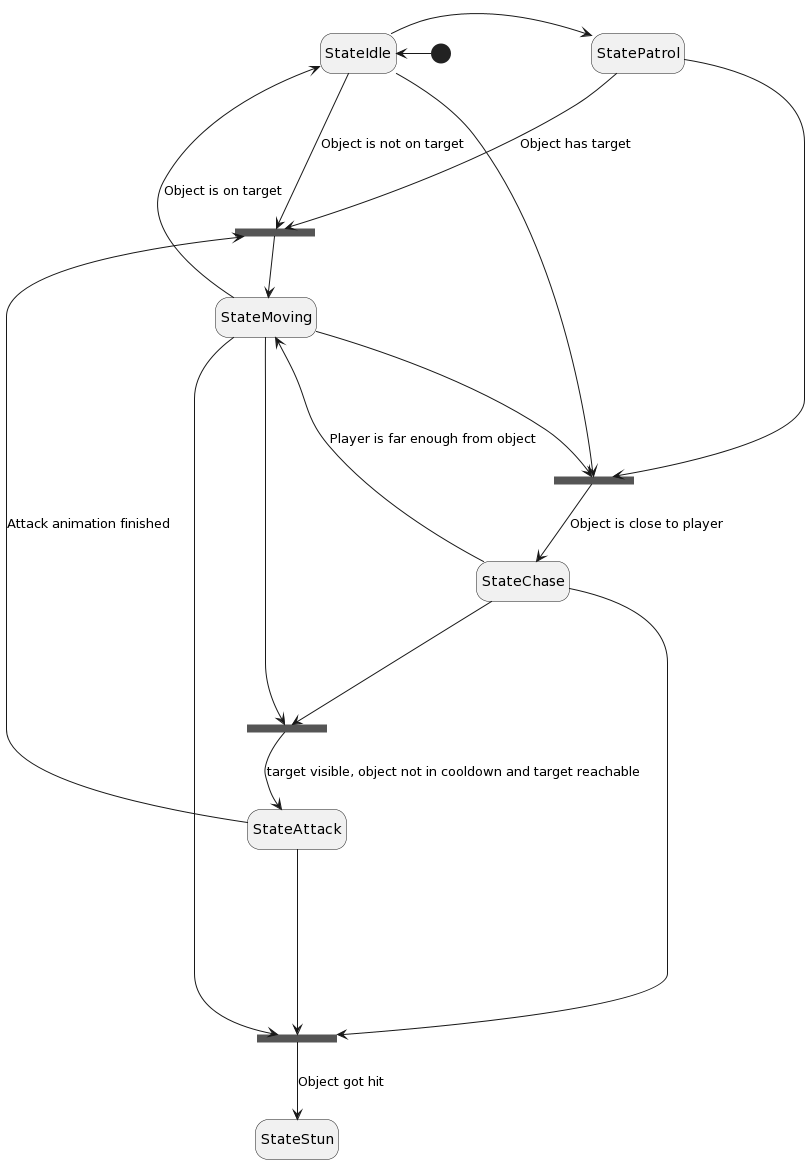

The diagram above was rendered by PlantUML. Its source (embedded in the PNG):
@startuml
hide empty description

state join_moving <<join>>
state join_chase <<join>>
state join_stunned <<join>>
state join_attack <<join>>

StateMoving -> StateIdle : Object is on target
StateIdle -> StatePatrol

StateIdle ---> join_moving : Object is not on target
StatePatrol ---> join_moving : Object has target
StateAttack ---> join_moving : Attack animation finished

StateIdle ---> join_chase
StateMoving ---> join_chase
StatePatrol ---> join_chase

StateMoving ---> join_attack 
StateChase ---> join_attack

StateAttack ----> join_stunned
StateMoving --> join_stunned
StateChase -> join_stunned


join_chase --> StateChase : Object is close to player
join_stunned --> StateStun : Object got hit
join_attack --> StateAttack : target visible, object not in cooldown and target reachable
join_moving --> StateMoving

StateChase --> StateMoving : Player is far enough from object

StateIdle <-- [*]
@enduml